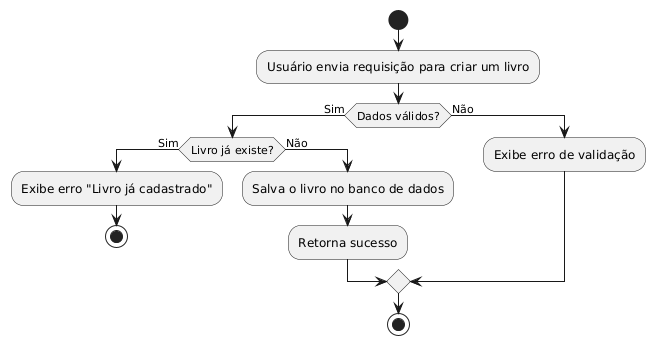

The diagram above was rendered by PlantUML. Its source (embedded in the PNG):
@startuml
start
:Usuário envia requisição para criar um livro;
if (Dados válidos?) then (Sim)
  if (Livro já existe?) then (Sim)
    :Exibe erro "Livro já cadastrado";
    stop
  else (Não)
    :Salva o livro no banco de dados;
    :Retorna sucesso;
  endif
else (Não)
  :Exibe erro de validação;
endif
stop
@enduml